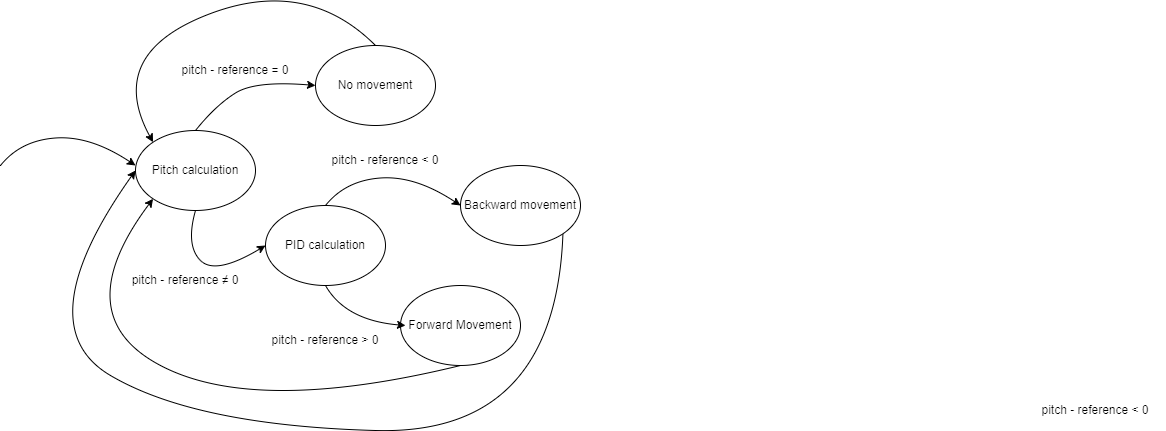

The diagram above was exported from draw.io. Its source (the exported page's mxGraphModel, read from the mxfile embedded in the PNG):
<mxGraphModel dx="1595" dy="892" grid="1" gridSize="10" guides="1" tooltips="1" connect="1" arrows="1" fold="1" page="1" pageScale="1" pageWidth="850" pageHeight="1100" math="0" shadow="0">
  <root>
    <mxCell id="0" />
    <mxCell id="1" parent="0" />
    <mxCell id="GyyuGZr1jqQ8Id-gTnAa-67" value="No movement" style="ellipse;whiteSpace=wrap;html=1;" vertex="1" parent="1">
      <mxGeometry x="220" y="290" width="120" height="80" as="geometry" />
    </mxCell>
    <mxCell id="GyyuGZr1jqQ8Id-gTnAa-68" value="Forward Movement" style="ellipse;whiteSpace=wrap;html=1;" vertex="1" parent="1">
      <mxGeometry x="305" y="530" width="120" height="80" as="geometry" />
    </mxCell>
    <mxCell id="GyyuGZr1jqQ8Id-gTnAa-69" value="Backward movement" style="ellipse;whiteSpace=wrap;html=1;" vertex="1" parent="1">
      <mxGeometry x="365" y="410" width="120" height="80" as="geometry" />
    </mxCell>
    <mxCell id="GyyuGZr1jqQ8Id-gTnAa-70" value="pitch - reference &amp;gt; 0" style="text;html=1;align=center;verticalAlign=middle;whiteSpace=wrap;rounded=0;" vertex="1" parent="1">
      <mxGeometry x="160" y="570" width="140" height="30" as="geometry" />
    </mxCell>
    <mxCell id="GyyuGZr1jqQ8Id-gTnAa-71" value="pitch - reference = 0" style="text;html=1;align=center;verticalAlign=middle;whiteSpace=wrap;rounded=0;" vertex="1" parent="1">
      <mxGeometry x="70" y="300" width="140" height="30" as="geometry" />
    </mxCell>
    <mxCell id="GyyuGZr1jqQ8Id-gTnAa-73" value="pitch - reference &amp;lt; 0" style="text;html=1;align=center;verticalAlign=middle;whiteSpace=wrap;rounded=0;" vertex="1" parent="1">
      <mxGeometry x="220" y="390" width="140" height="30" as="geometry" />
    </mxCell>
    <mxCell id="GyyuGZr1jqQ8Id-gTnAa-75" value="Pitch calculation" style="ellipse;whiteSpace=wrap;html=1;" vertex="1" parent="1">
      <mxGeometry x="40" y="375" width="120" height="80" as="geometry" />
    </mxCell>
    <mxCell id="GyyuGZr1jqQ8Id-gTnAa-76" value="PID calculation" style="ellipse;whiteSpace=wrap;html=1;" vertex="1" parent="1">
      <mxGeometry x="170" y="450" width="120" height="80" as="geometry" />
    </mxCell>
    <mxCell id="GyyuGZr1jqQ8Id-gTnAa-77" value="pitch - reference &amp;lt; 0" style="text;html=1;align=center;verticalAlign=middle;whiteSpace=wrap;rounded=0;" vertex="1" parent="1">
      <mxGeometry x="930" y="640" width="140" height="30" as="geometry" />
    </mxCell>
    <mxCell id="GyyuGZr1jqQ8Id-gTnAa-79" value="" style="curved=1;endArrow=classic;html=1;rounded=0;entryX=0;entryY=0.5;entryDx=0;entryDy=0;" edge="1" parent="1" target="GyyuGZr1jqQ8Id-gTnAa-67">
      <mxGeometry width="50" height="50" relative="1" as="geometry">
        <mxPoint x="100" y="375" as="sourcePoint" />
        <mxPoint x="150" y="325" as="targetPoint" />
        <Array as="points">
          <mxPoint x="120" y="350" />
          <mxPoint x="160" y="325" />
        </Array>
      </mxGeometry>
    </mxCell>
    <mxCell id="GyyuGZr1jqQ8Id-gTnAa-81" value="pitch - reference ≠ 0" style="text;html=1;align=center;verticalAlign=middle;whiteSpace=wrap;rounded=0;" vertex="1" parent="1">
      <mxGeometry x="20" y="510" width="140" height="30" as="geometry" />
    </mxCell>
    <mxCell id="GyyuGZr1jqQ8Id-gTnAa-82" value="" style="curved=1;endArrow=classic;html=1;rounded=0;entryX=0;entryY=0.5;entryDx=0;entryDy=0;" edge="1" parent="1" target="GyyuGZr1jqQ8Id-gTnAa-76">
      <mxGeometry width="50" height="50" relative="1" as="geometry">
        <mxPoint x="100" y="455" as="sourcePoint" />
        <mxPoint x="220" y="410" as="targetPoint" />
        <Array as="points">
          <mxPoint x="90" y="490" />
          <mxPoint x="120" y="520" />
        </Array>
      </mxGeometry>
    </mxCell>
    <mxCell id="GyyuGZr1jqQ8Id-gTnAa-83" value="" style="curved=1;endArrow=classic;html=1;rounded=0;entryX=0;entryY=0.5;entryDx=0;entryDy=0;" edge="1" parent="1" target="GyyuGZr1jqQ8Id-gTnAa-69">
      <mxGeometry width="50" height="50" relative="1" as="geometry">
        <mxPoint x="230" y="450" as="sourcePoint" />
        <mxPoint x="350" y="405" as="targetPoint" />
        <Array as="points">
          <mxPoint x="250" y="425" />
          <mxPoint x="320" y="420" />
        </Array>
      </mxGeometry>
    </mxCell>
    <mxCell id="GyyuGZr1jqQ8Id-gTnAa-84" value="" style="curved=1;endArrow=classic;html=1;rounded=0;" edge="1" parent="1">
      <mxGeometry width="50" height="50" relative="1" as="geometry">
        <mxPoint x="230" y="530" as="sourcePoint" />
        <mxPoint x="310" y="570" as="targetPoint" />
        <Array as="points">
          <mxPoint x="250" y="565" />
        </Array>
      </mxGeometry>
    </mxCell>
    <mxCell id="GyyuGZr1jqQ8Id-gTnAa-85" value="" style="curved=1;endArrow=classic;html=1;rounded=0;entryX=0;entryY=0.5;entryDx=0;entryDy=0;" edge="1" parent="1">
      <mxGeometry width="50" height="50" relative="1" as="geometry">
        <mxPoint x="-95" y="410" as="sourcePoint" />
        <mxPoint x="40" y="410" as="targetPoint" />
        <Array as="points">
          <mxPoint x="-75" y="385" />
          <mxPoint x="-5" y="380" />
        </Array>
      </mxGeometry>
    </mxCell>
    <mxCell id="GyyuGZr1jqQ8Id-gTnAa-87" value="" style="curved=1;endArrow=classic;html=1;rounded=0;exitX=0.5;exitY=0;exitDx=0;exitDy=0;entryX=0;entryY=0;entryDx=0;entryDy=0;" edge="1" parent="1" source="GyyuGZr1jqQ8Id-gTnAa-67" target="GyyuGZr1jqQ8Id-gTnAa-75">
      <mxGeometry width="50" height="50" relative="1" as="geometry">
        <mxPoint x="150" y="590" as="sourcePoint" />
        <mxPoint x="200" y="540" as="targetPoint" />
        <Array as="points">
          <mxPoint x="210" y="220" />
          <mxPoint x="10" y="300" />
        </Array>
      </mxGeometry>
    </mxCell>
    <mxCell id="GyyuGZr1jqQ8Id-gTnAa-88" value="" style="curved=1;endArrow=classic;html=1;rounded=0;exitX=0.5;exitY=1;exitDx=0;exitDy=0;entryX=0;entryY=1;entryDx=0;entryDy=0;" edge="1" parent="1" source="GyyuGZr1jqQ8Id-gTnAa-68" target="GyyuGZr1jqQ8Id-gTnAa-75">
      <mxGeometry width="50" height="50" relative="1" as="geometry">
        <mxPoint x="150" y="590" as="sourcePoint" />
        <mxPoint x="200" y="540" as="targetPoint" />
        <Array as="points">
          <mxPoint x="160" y="660" />
          <mxPoint x="-30" y="560" />
        </Array>
      </mxGeometry>
    </mxCell>
    <mxCell id="GyyuGZr1jqQ8Id-gTnAa-89" value="" style="curved=1;endArrow=classic;html=1;rounded=0;exitX=1;exitY=1;exitDx=0;exitDy=0;entryX=0;entryY=0.5;entryDx=0;entryDy=0;" edge="1" parent="1" source="GyyuGZr1jqQ8Id-gTnAa-69" target="GyyuGZr1jqQ8Id-gTnAa-75">
      <mxGeometry width="50" height="50" relative="1" as="geometry">
        <mxPoint x="150" y="590" as="sourcePoint" />
        <mxPoint x="200" y="540" as="targetPoint" />
        <Array as="points">
          <mxPoint x="460" y="680" />
          <mxPoint x="100" y="670" />
          <mxPoint x="-70" y="570" />
        </Array>
      </mxGeometry>
    </mxCell>
  </root>
</mxGraphModel>